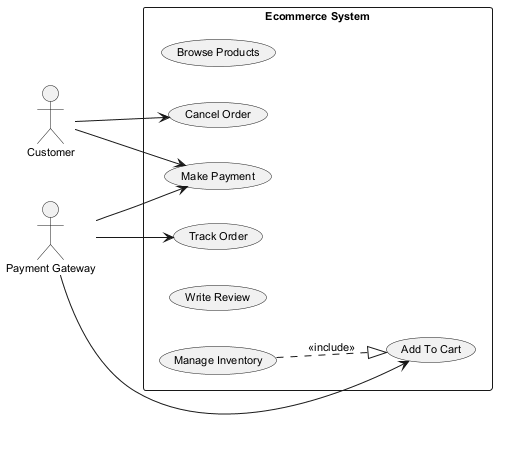

The diagram above was rendered by PlantUML. Its source (embedded in the PNG):
@startuml
skinparam backgroundColor #FFFFFF
skinparam classBackgroundColor #F3E5F5
skinparam classBorderColor #6A1B9A
skinparam defaultFontSize 11
left to right direction
actor "Customer" as Customer
actor "Payment Gateway" as PaymentGateway
rectangle "Ecommerce System" {
  usecase "Browse Products" as UC_BrowseProducts
  usecase "Add To Cart" as UC_AddToCart
  usecase "Make Payment" as UC_MakePayment
  usecase "Track Order" as UC_TrackOrder
  usecase "Cancel Order" as UC_CancelOrder
  usecase "Write Review" as UC_WriteReview
  usecase "Manage Inventory" as UC_ManageInventory
}
Customer --> UC_MakePayment
Customer --> UC_CancelOrder
PaymentGateway --> UC_MakePayment
PaymentGateway --> UC_TrackOrder
PaymentGateway --> UC_AddToCart
UC_ManageInventory ..|> UC_AddToCart : <<include>>
@enduml